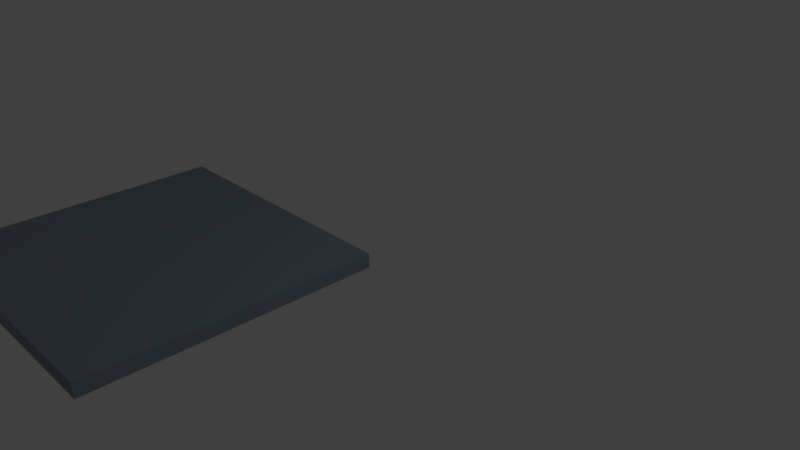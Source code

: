 # Source: floor.blend  (saved by Blender 2.79.0; exported with 4.5.12 LTS)
import bpy
from mathutils import Matrix  # noqa: F401  (used for matrix-valued properties, if any)

bpy.ops.wm.read_factory_settings(use_empty=True)
scene = bpy.context.scene
scene.name = 'Scene'

# ---- collections
col_collection_1 = bpy.data.collections.new('Collection 1'); scene.collection.children.link(col_collection_1)

# ---- materials (node trees are filled in below, after node groups)
mat_m_basic_floor = bpy.data.materials.new('M_Basic_Floor')
mat_m_basic_floor.alpha_threshold = 0.0
mat_m_basic_floor.use_transparent_shadow = False
mat_m_basic_floor.diffuse_color = (0.259, 0.3204, 0.3838, 1.0)
mat_m_basic_floor.roughness = 0.5

# ---- material node trees

# ---- world
world_world = bpy.data.worlds.new('World'); scene.world = world_world
world_world.color = (0.05088, 0.05088, 0.05088)
world_world.use_sun_shadow = False
world_world.sun_shadow_jitter_overblur = 0.0
world_world.cycles.sampling_method = 'MANUAL'

# ---- cameras
cam_camera = bpy.data.cameras.new('Camera')
cam_camera.clip_end = 100.0
cam_camera.lens = 35.0
cam_camera.sensor_width = 32.0
cam_camera.sensor_height = 18.0
cam_camera.ortho_scale = 7.314
cam_camera.dof.focus_distance = 0.0
cam_camera.dof.aperture_fstop = 128.0

# ---- lights
light_lamp = bpy.data.lights.new('Lamp', 'POINT')
light_lamp.transmission_factor = 0.0
light_lamp.cutoff_distance = 30.0
light_lamp.energy = 100.0
light_lamp.shadow_buffer_clip_start = 1.001
light_lamp.shadow_soft_size = 0.1
light_lamp.shadow_maximum_resolution = 0.006
light_lamp.use_absolute_resolution = True

# ---- meshes
me_floor_400x400 = bpy.data.meshes.new('Floor_400x400')
me_floor_400x400.from_pydata([(0.0, 6.517e-06, -20.0), (400.0, 6.517e-06, -20.0), (400.0, -400.0, -20.0), (0.0, -400.0, -20.0), (0.0, -7.475e-12, 2.289e-05), (0.0, -400.0, -0.0001074), (400.0, -400.0, -0.0001074), (400.0, -7.475e-12, 2.289e-05)], [], [(0, 1, 2), (2, 3, 0), (4, 5, 6), (6, 7, 4), (7, 1, 0), (0, 4, 7), (6, 2, 1), (1, 7, 6), (5, 3, 2), (2, 6, 5), (4, 0, 3), (3, 5, 4)])
me_floor_400x400.polygons.foreach_set('use_smooth', [True] * 12)
_k = set([(0, 1), (0, 3), (0, 4), (1, 2), (1, 7), (2, 3), (2, 6), (3, 5), (4, 5), (4, 7), (5, 6), (6, 7)])
me_floor_400x400.attributes.new('sharp_edge', 'BOOLEAN', 'EDGE').data.foreach_set('value', [ (min(e.vertices), max(e.vertices)) in _k for e in me_floor_400x400.edges])
_uv = me_floor_400x400.uv_layers.new(name='UVmap_0')
_uv.uv.foreach_set('vector', [0.4999, 0.9999, 0.0001447, 0.9999, 0.0001446, 0.5001, 0.0001446, 0.5001, 0.4999, 0.5001, 0.4999, 0.9999, 0.4999, 0.0001448, 0.4999, 0.4999, 0.0001446, 0.4999, 0.0001446, 0.4999, 0.0001447, 0.0001446, 0.4999, 0.0001448, 0.601, 0.4999, 0.576, 0.4999, 0.576, 0.0001446, 0.576, 0.0001446, 0.601, 0.0001446, 0.601, 0.4999, 0.5251, 0.4999, 0.5001, 0.4999, 0.5001, 0.0001446, 0.5001, 0.0001446, 0.5251, 0.0001446, 0.5251, 0.4999, 0.5507, 0.0001446, 0.5757, 0.0001446, 0.5757, 0.4999, 0.5757, 0.4999, 0.5507, 0.4999, 0.5507, 0.0001446, 0.5504, 0.4999, 0.5254, 0.4999, 0.5254, 0.0001446, 0.5254, 0.0001446, 0.5504, 0.0001446, 0.5504, 0.4999])
_uv.active_render = True
_uv = me_floor_400x400.uv_layers.new(name='LightMapUV')
_uv.uv.foreach_set('vector', [0.009995, 0.01025, 0.4963, 0.01025, 0.4963, 0.4966, 0.4963, 0.4966, 0.009995, 0.4966, 0.009995, 0.01025, 0.009995, 0.99, 0.009995, 0.5037, 0.4963, 0.5037, 0.4963, 0.5037, 0.4963, 0.99, 0.009995, 0.99, 0.5278, 0.4966, 0.5034, 0.4966, 0.5034, 0.01025, 0.5034, 0.01025, 0.5278, 0.01025, 0.5278, 0.4966, 0.644, 0.4966, 0.6196, 0.4966, 0.6196, 0.01025, 0.6196, 0.01025, 0.644, 0.01025, 0.644, 0.4966, 0.5664, 0.4966, 0.542, 0.4966, 0.542, 0.01025, 0.542, 0.01025, 0.5664, 0.01025, 0.5664, 0.4966, 0.605, 0.4966, 0.5811, 0.4966, 0.5811, 0.01025, 0.5811, 0.01025, 0.605, 0.01025, 0.605, 0.4966])
me_floor_400x400.materials.append(mat_m_basic_floor)
me_floor_400x400.use_remesh_preserve_volume = False
me_floor_400x400.use_remesh_preserve_attributes = False
me_floor_400x400.use_mirror_vertex_groups = False
me_floor_400x400.update()
me_floor_400x400.normals_split_custom_set([tuple(v) for v in zip(*[iter([-0.003932, 0.003932, -1.0, -0.003932, 0.003932, -1.0, -0.003932, 0.003932, -1.0, -0.003932, 0.003932, -1.0, -0.003932, 0.003933, -1.0, -0.003932, 0.003932, -1.0, -0.003932, 0.003932, 1.0, -0.003932, 0.003932, 1.0, -0.003932, 0.003932, 1.0, -0.003932, 0.003932, 1.0, -0.003932, 0.003932, 1.0, -0.003932, 0.003932, 1.0, -0.003932, 1.0, -0.003932, -0.003932, 1.0, -0.003932, -0.003932, 1.0, -0.003932, -0.003932, 1.0, -0.003932, -0.003932, 1.0, -0.003932, -0.003932, 1.0, -0.003932, 1.0, 0.003932, -0.003932, 1.0, 0.003932, -0.003932, 1.0, 0.003932, -0.003932, 1.0, 0.003932, -0.003932, 1.0, 0.003932, -0.003932, 1.0, 0.003932, -0.003932, -0.003932, -1.0, -0.003932, -0.003932, -1.0, -0.003932, -0.003932, -1.0, -0.003932, -0.003932, -1.0, -0.003932, -0.003932, -1.0, -0.003932, -0.003932, -1.0, -0.003932, -1.0, 0.003932, -0.003932, -1.0, 0.003932, -0.003932, -1.0, 0.003932, -0.003932, -1.0, 0.003932, -0.003932, -1.0, 0.003932, -0.003932, -1.0, 0.003932, -0.003932])] * 3)])

# ---- objects
ob_floor_400x400 = bpy.data.objects.new('Floor_400x400', me_floor_400x400)
ob_lamp = bpy.data.objects.new('Lamp', light_lamp)
ob_camera = bpy.data.objects.new('Camera', cam_camera)

# ---- transforms, parenting, visibility, modifiers, constraints
ob_floor_400x400.location = (-4.0, 0.0, 0.0)
ob_floor_400x400.scale = (0.01, 0.01, 0.01)
ob_floor_400x400.color = (0.8, 0.8, 0.8, 1.0)
ob_floor_400x400.lineart.crease_threshold = 0.0
ob_lamp.location = (4.076, 1.005, 5.904)
ob_lamp.rotation_euler = (0.6503, 0.05522, 1.866)
ob_lamp.lock_rotations_4d = False
ob_lamp.empty_display_type = 'ARROWS'
ob_lamp.color = (0.0, 0.0, 0.0, 0.0)
ob_lamp.lineart.crease_threshold = 0.0
ob_camera.location = (7.481, -6.508, 5.344)
ob_camera.rotation_euler = (1.109, 0.0, 0.8149)
ob_camera.lock_rotations_4d = False
ob_camera.empty_display_type = 'ARROWS'
ob_camera.color = (0.0, 0.0, 0.0, 0.0)
ob_camera.display_type = 'WIRE'
ob_camera.lineart.crease_threshold = 0.0

# ---- collection membership
col_collection_1.objects.link(ob_floor_400x400)
col_collection_1.objects.link(ob_lamp)
col_collection_1.objects.link(ob_camera)

# ---- scene / render settings (as saved in the file)
scene.camera = ob_camera
scene.frame_start = 1; scene.frame_end = 250; scene.frame_set(1)
scene.render.engine = 'BLENDER_EEVEE_NEXT'
scene.render.resolution_percentage = 50
scene.render.fps = 25
scene.render.dither_intensity = 0.0
scene.cycles.use_denoising = False
scene.cycles.samples = 128
scene.cycles.sampling_pattern = 'TABULATED_SOBOL'
scene.cycles.use_adaptive_sampling = False
scene.cycles.use_light_tree = False
scene.cycles.blur_glossy = 0.0
scene.cycles.sample_clamp_indirect = 0.0
scene.view_settings.view_transform = 'Standard'
bpy.context.view_layer.update()
